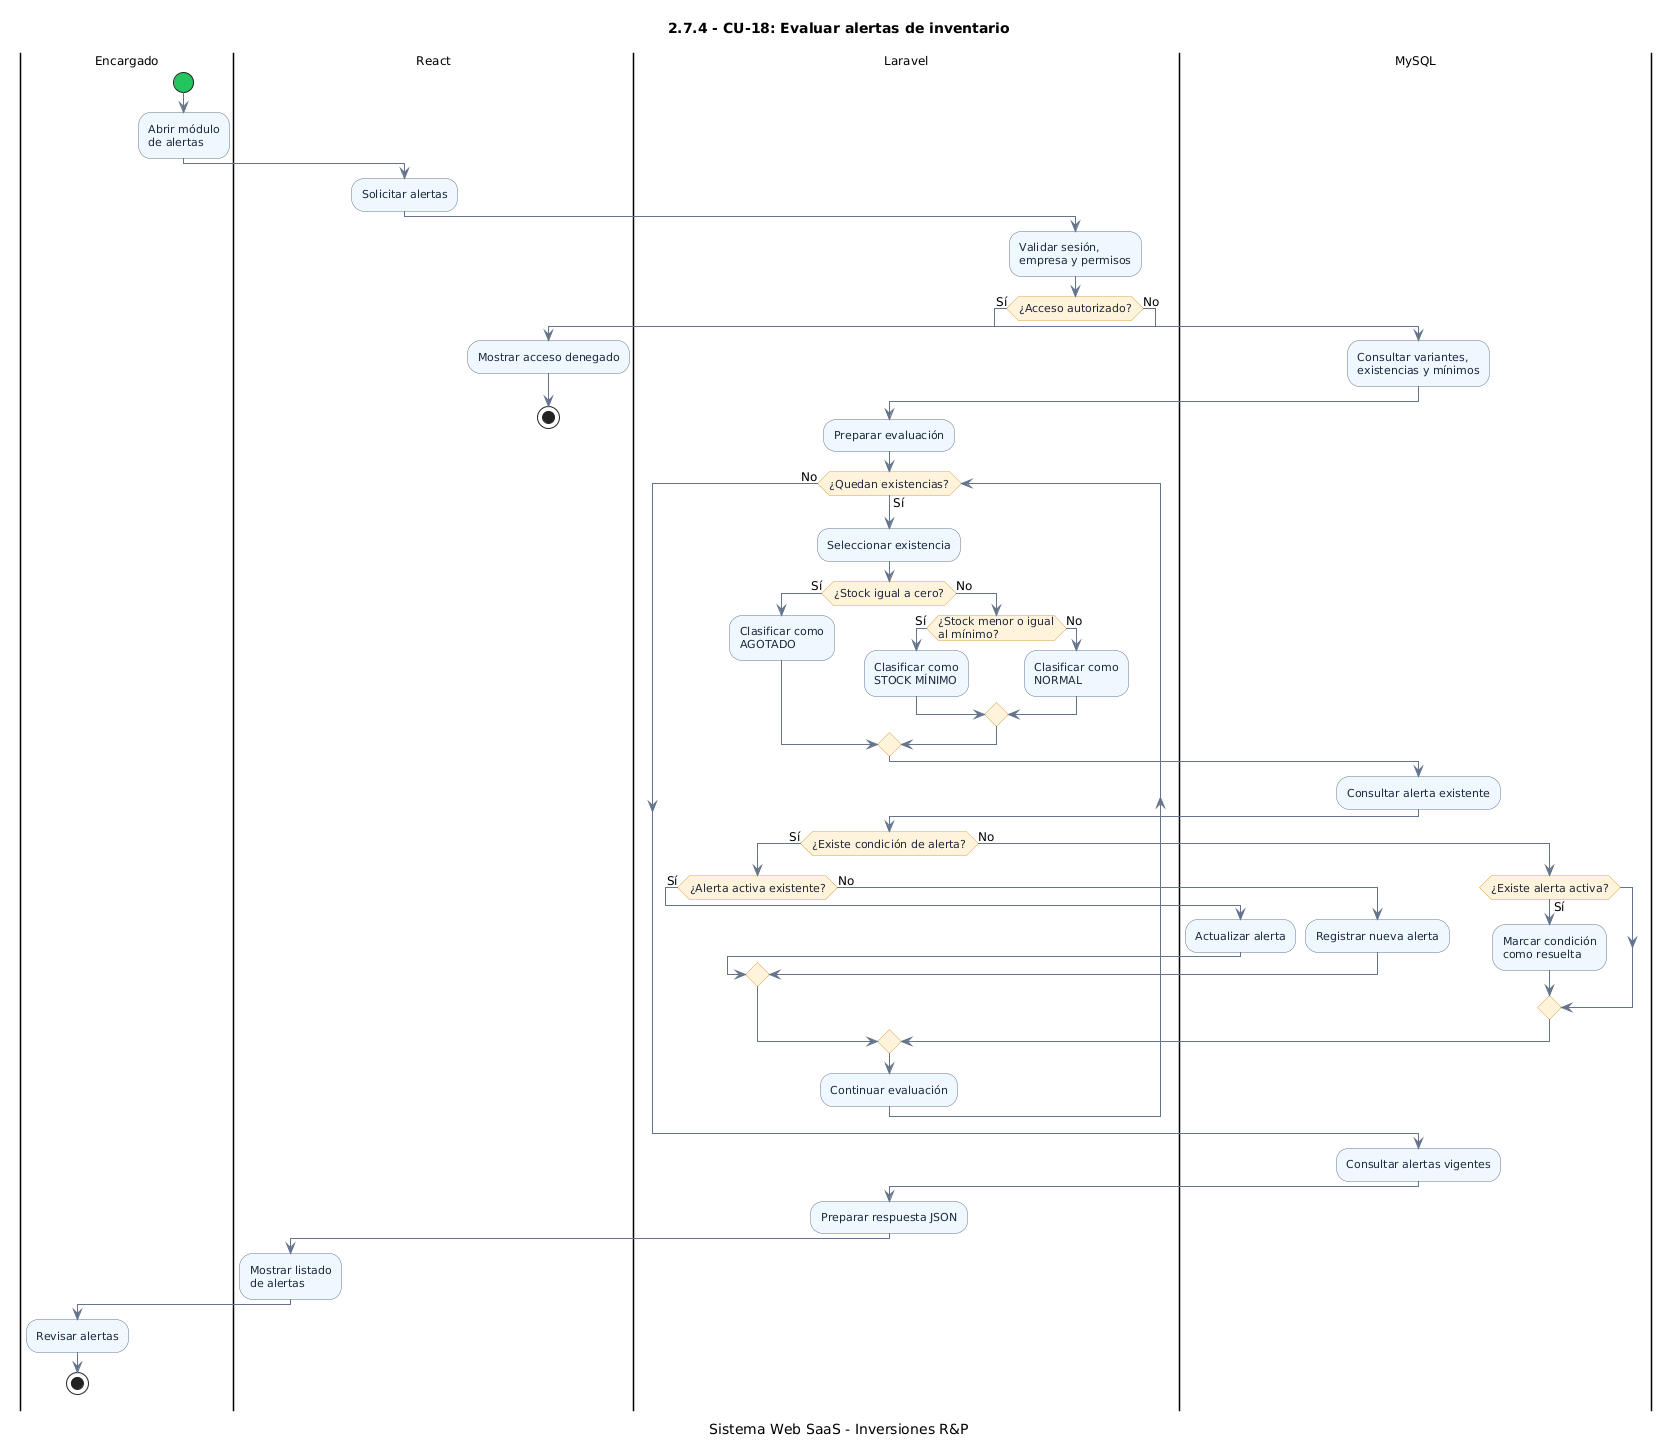

The diagram above was rendered by PlantUML. Its source (embedded in the PNG):
@startuml
title 2.7.4 - CU-18: Evaluar alertas de inventario
caption Sistema Web SaaS - Inversiones R&P

skinparam backgroundColor #FFFFFF
skinparam shadowing false
skinparam defaultFontName Arial
skinparam defaultFontSize 12
skinparam ArrowColor #64748B
skinparam activityShape roundedBox

skinparam activity {
  BackgroundColor #EFF6FF
  BorderColor #64748B
  FontColor #1E293B
  FontSize 11
  DiamondBackgroundColor #FFF3DB
  DiamondBorderColor #D4A54C
  StartColor #22C55E
  EndColor #64748B
}

skinparam partition {
  BackgroundColor #F8FAFC
  BorderColor #CBD5E1
  FontColor #334155
}

|Encargado|
start
:Abrir módulo\nde alertas;

|React|
:Solicitar alertas;

|Laravel|
:Validar sesión,\nempresa y permisos;

if (¿Acceso autorizado?) then (Sí)

  |MySQL|
  :Consultar variantes,\nexistencias y mínimos;

  |Laravel|
  :Preparar evaluación;

  while (¿Quedan existencias?) is (Sí)

    :Seleccionar existencia;

    if (¿Stock igual a cero?) then (Sí)
      :Clasificar como\nAGOTADO;

    else (No)

      if (¿Stock menor o igual\nal mínimo?) then (Sí)
        :Clasificar como\nSTOCK MÍNIMO;

      else (No)
        :Clasificar como\nNORMAL;
      endif

    endif

    |MySQL|
    :Consultar alerta existente;

    |Laravel|
    if (¿Existe condición de alerta?) then (Sí)

      if (¿Alerta activa existente?) then (Sí)

        |MySQL|
        :Actualizar alerta;

      else (No)

        |MySQL|
        :Registrar nueva alerta;

      endif

    else (No)

      if (¿Existe alerta activa?) then (Sí)

        |MySQL|
        :Marcar condición\ncomo resuelta;

      endif

    endif

    |Laravel|
    :Continuar evaluación;

  endwhile (No)

  |MySQL|
  :Consultar alertas vigentes;

  |Laravel|
  :Preparar respuesta JSON;

  |React|
  :Mostrar listado\nde alertas;

  |Encargado|
  :Revisar alertas;
  stop

else (No)

  |React|
  :Mostrar acceso denegado;
  stop

endif
@enduml